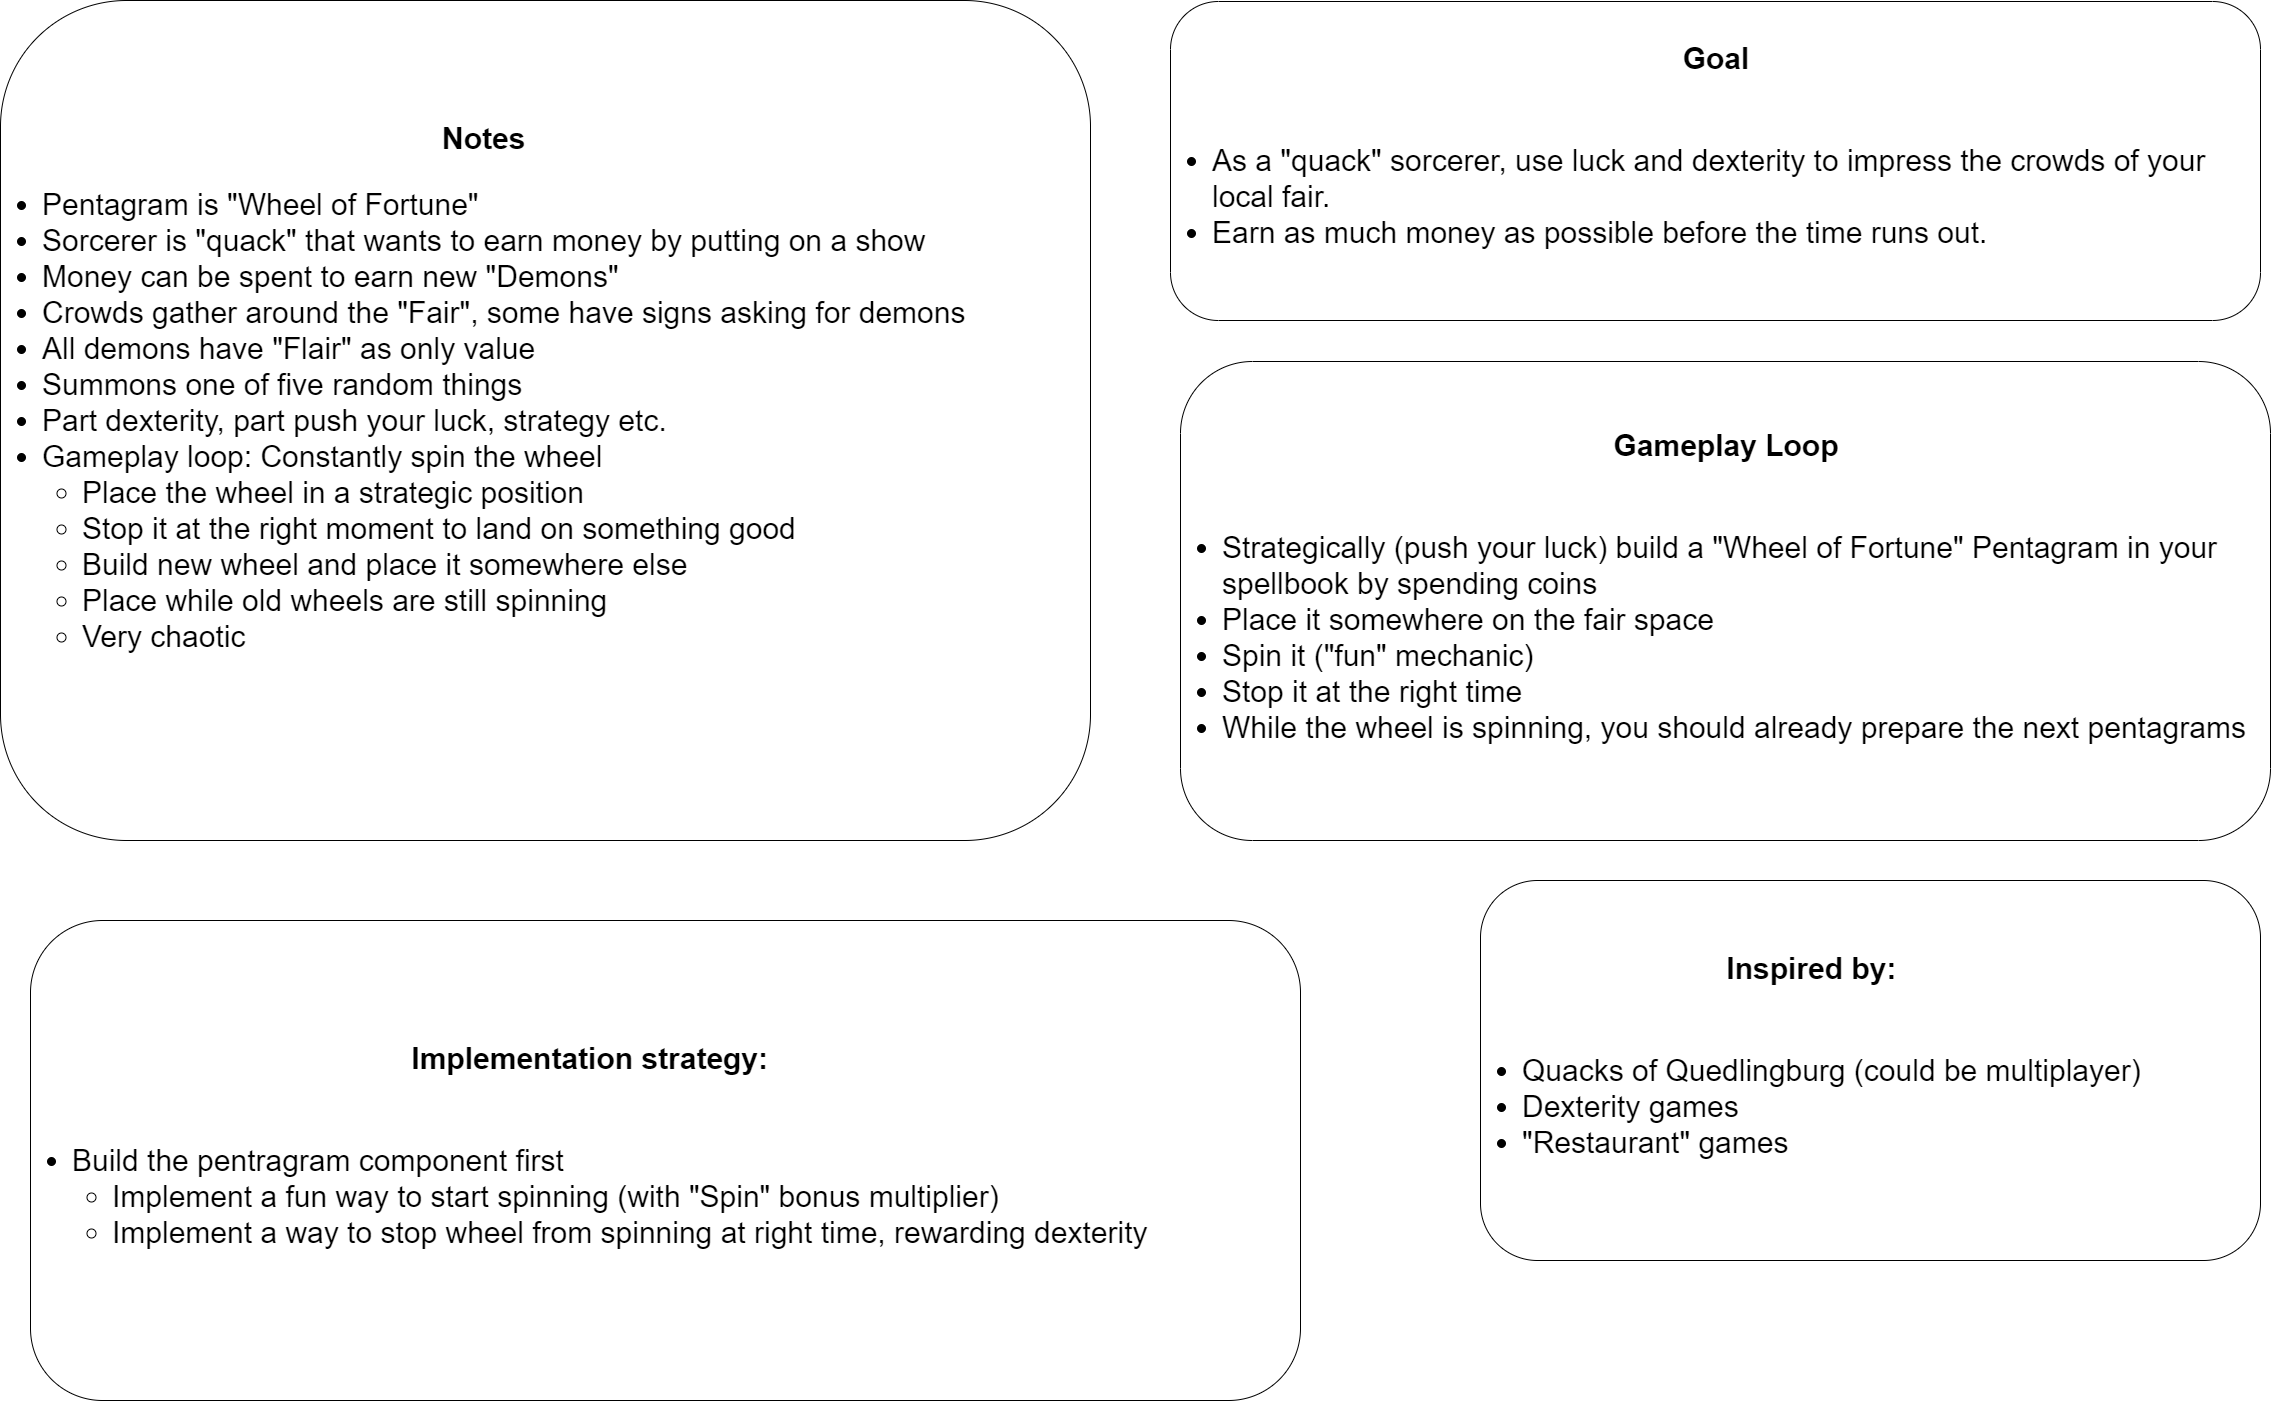

The diagram above was exported from draw.io. Its source (the exported page's mxGraphModel, read from the mxfile embedded in the PNG):
<mxGraphModel dx="3335" dy="2773" grid="1" gridSize="10" guides="1" tooltips="1" connect="1" arrows="1" fold="1" page="1" pageScale="1" pageWidth="850" pageHeight="1100" math="0" shadow="0">
  <root>
    <mxCell id="0" />
    <mxCell id="1" parent="0" />
    <mxCell id="2" value="&lt;div style=&quot;text-align: center;&quot;&gt;&lt;b&gt;Notes&lt;/b&gt;&lt;/div&gt;&lt;ul style=&quot;font-size: 30px;&quot;&gt;&lt;li style=&quot;font-size: 30px;&quot;&gt;Pentagram is &quot;Wheel of Fortune&quot;&lt;/li&gt;&lt;li style=&quot;font-size: 30px;&quot;&gt;Sorcerer is &quot;quack&quot; that wants to earn money by putting on a show&lt;/li&gt;&lt;li style=&quot;font-size: 30px;&quot;&gt;Money can be spent to earn new &quot;Demons&quot;&lt;/li&gt;&lt;li style=&quot;font-size: 30px;&quot;&gt;Crowds gather around the &quot;Fair&quot;, some have signs asking for demons&lt;/li&gt;&lt;li style=&quot;font-size: 30px;&quot;&gt;All demons have &quot;Flair&quot; as only value&lt;/li&gt;&lt;li style=&quot;font-size: 30px;&quot;&gt;Summons one of five random things&lt;/li&gt;&lt;li style=&quot;font-size: 30px;&quot;&gt;Part dexterity, part push your luck, strategy etc.&lt;/li&gt;&lt;li style=&quot;font-size: 30px;&quot;&gt;Gameplay loop: Constantly spin the wheel&lt;/li&gt;&lt;ul&gt;&lt;li style=&quot;font-size: 30px;&quot;&gt;Place the wheel in a strategic position&lt;/li&gt;&lt;li style=&quot;font-size: 30px;&quot;&gt;Stop it at the right moment to land on something good&lt;/li&gt;&lt;li style=&quot;font-size: 30px;&quot;&gt;Build new wheel and place it somewhere else&lt;/li&gt;&lt;li style=&quot;font-size: 30px;&quot;&gt;Place while old wheels are still spinning&lt;/li&gt;&lt;li style=&quot;font-size: 30px;&quot;&gt;Very chaotic&lt;/li&gt;&lt;/ul&gt;&lt;/ul&gt;&lt;span style=&quot;font-size: 30px;&quot;&gt;&lt;br&gt;&lt;/span&gt;" style="rounded=1;whiteSpace=wrap;html=1;align=left;fontSize=30;" vertex="1" parent="1">
      <mxGeometry x="-780" y="-1040" width="1090" height="840" as="geometry" />
    </mxCell>
    <mxCell id="5" value="&lt;div style=&quot;text-align: center;&quot;&gt;&lt;/div&gt;&lt;span style=&quot;font-size: 30px;&quot;&gt;&lt;div style=&quot;text-align: center;&quot;&gt;&lt;b style=&quot;background-color: initial;&quot;&gt;Goal&lt;/b&gt;&lt;/div&gt;&lt;br&gt;&lt;ul&gt;&lt;li&gt;&lt;span style=&quot;font-size: 30px;&quot;&gt;As a &quot;quack&quot; sorcerer, use luck and dexterity to impress the crowds of your local fair.&lt;/span&gt;&lt;/li&gt;&lt;li&gt;&lt;span style=&quot;font-size: 30px;&quot;&gt;Earn as much money as possible before the time runs out.&lt;/span&gt;&lt;/li&gt;&lt;/ul&gt;&lt;/span&gt;" style="rounded=1;whiteSpace=wrap;html=1;align=left;fontSize=30;" vertex="1" parent="1">
      <mxGeometry x="390" y="-1039" width="1090" height="319" as="geometry" />
    </mxCell>
    <mxCell id="6" value="&lt;div style=&quot;text-align: center;&quot;&gt;&lt;/div&gt;&lt;span style=&quot;font-size: 30px;&quot;&gt;&lt;div style=&quot;text-align: center;&quot;&gt;&lt;b style=&quot;background-color: initial;&quot;&gt;Gameplay Loop&lt;/b&gt;&lt;/div&gt;&lt;br&gt;&lt;ul&gt;&lt;li&gt;Strategically (push your luck) build a &quot;Wheel of Fortune&quot; Pentagram in your spellbook by spending coins&lt;/li&gt;&lt;li&gt;Place it somewhere on the fair space&lt;/li&gt;&lt;li&gt;Spin it (&quot;fun&quot; mechanic)&lt;/li&gt;&lt;li&gt;Stop it at the right time&lt;/li&gt;&lt;li&gt;While the wheel is spinning, you should already prepare the next pentagrams&lt;/li&gt;&lt;/ul&gt;&lt;/span&gt;" style="rounded=1;whiteSpace=wrap;html=1;align=left;fontSize=30;" vertex="1" parent="1">
      <mxGeometry x="400" y="-679" width="1090" height="479" as="geometry" />
    </mxCell>
    <mxCell id="7" value="&lt;div style=&quot;text-align: center;&quot;&gt;&lt;/div&gt;&lt;span style=&quot;font-size: 30px;&quot;&gt;&lt;div style=&quot;text-align: center;&quot;&gt;&lt;b&gt;Inspired by:&lt;/b&gt;&lt;/div&gt;&lt;br&gt;&lt;ul&gt;&lt;li&gt;Quacks of Quedlingburg (could be multiplayer)&lt;/li&gt;&lt;li&gt;Dexterity games&lt;/li&gt;&lt;li&gt;&quot;Restaurant&quot; games&lt;/li&gt;&lt;/ul&gt;&lt;/span&gt;" style="rounded=1;whiteSpace=wrap;html=1;align=left;fontSize=30;" vertex="1" parent="1">
      <mxGeometry x="700" y="-160" width="780" height="380" as="geometry" />
    </mxCell>
    <mxCell id="9" value="&lt;div style=&quot;text-align: center;&quot;&gt;&lt;/div&gt;&lt;span style=&quot;font-size: 30px;&quot;&gt;&lt;div style=&quot;text-align: center;&quot;&gt;&lt;b&gt;Implementation strategy:&lt;/b&gt;&lt;/div&gt;&lt;div style=&quot;text-align: center;&quot;&gt;&lt;b&gt;&lt;br&gt;&lt;/b&gt;&lt;/div&gt;&lt;div style=&quot;&quot;&gt;&lt;ul&gt;&lt;li&gt;Build the pentragram component first&lt;/li&gt;&lt;ul&gt;&lt;li&gt;Implement a fun way to start spinning (with &quot;Spin&quot; bonus multiplier)&lt;/li&gt;&lt;li&gt;Implement a way to stop wheel from spinning at right time, rewarding dexterity&lt;/li&gt;&lt;/ul&gt;&lt;/ul&gt;&lt;/div&gt;&lt;/span&gt;" style="rounded=1;whiteSpace=wrap;html=1;align=left;fontSize=30;" vertex="1" parent="1">
      <mxGeometry x="-750" y="-120" width="1270" height="480" as="geometry" />
    </mxCell>
  </root>
</mxGraphModel>